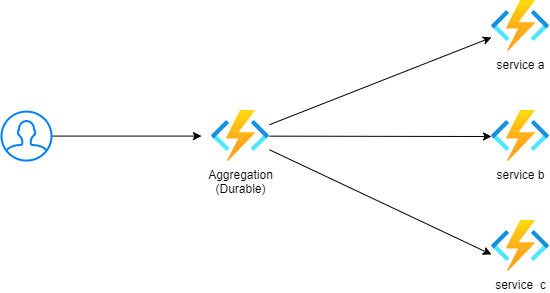

The diagram above was exported from draw.io. Its source (the exported page's mxGraphModel, read from the mxfile embedded in the PNG):
<mxGraphModel dx="606" dy="478" grid="0" gridSize="10" guides="1" tooltips="1" connect="1" arrows="1" fold="1" page="1" pageScale="1" pageWidth="850" pageHeight="1100" math="0" shadow="0">
  <root>
    <mxCell id="0" />
    <mxCell id="1" parent="0" />
    <mxCell id="2" value="service a" style="aspect=fixed;html=1;points=[];align=center;image;fontSize=12;image=img/lib/azure2/iot/Function_Apps.svg;" parent="1" vertex="1">
      <mxGeometry x="564" y="160" width="58" height="51.18" as="geometry" />
    </mxCell>
    <mxCell id="3" value="service b" style="aspect=fixed;html=1;points=[];align=center;image;fontSize=12;image=img/lib/azure2/iot/Function_Apps.svg;" parent="1" vertex="1">
      <mxGeometry x="564" y="270" width="58" height="51.18" as="geometry" />
    </mxCell>
    <mxCell id="4" value="service&amp;nbsp; c" style="aspect=fixed;html=1;points=[];align=center;image;fontSize=12;image=img/lib/azure2/iot/Function_Apps.svg;" parent="1" vertex="1">
      <mxGeometry x="564" y="380" width="58" height="51.18" as="geometry" />
    </mxCell>
    <mxCell id="8" style="edgeStyle=none;html=1;entryX=0;entryY=0.508;entryDx=0;entryDy=0;entryPerimeter=0;" parent="1" source="5" target="3" edge="1">
      <mxGeometry relative="1" as="geometry" />
    </mxCell>
    <mxCell id="9" style="edgeStyle=none;html=1;" parent="1" source="5" target="2" edge="1">
      <mxGeometry relative="1" as="geometry" />
    </mxCell>
    <mxCell id="10" style="edgeStyle=none;html=1;entryX=0;entryY=0.664;entryDx=0;entryDy=0;entryPerimeter=0;" parent="1" source="5" target="4" edge="1">
      <mxGeometry relative="1" as="geometry" />
    </mxCell>
    <mxCell id="5" value="Aggregation&lt;br&gt;(Durable)" style="aspect=fixed;html=1;points=[];align=center;image;fontSize=12;image=img/lib/azure2/iot/Function_Apps.svg;" parent="1" vertex="1">
      <mxGeometry x="284" y="270" width="58" height="51.18" as="geometry" />
    </mxCell>
    <mxCell id="7" style="edgeStyle=none;html=1;" parent="1" source="6" edge="1">
      <mxGeometry relative="1" as="geometry">
        <mxPoint x="274" y="295.5899999999999" as="targetPoint" />
      </mxGeometry>
    </mxCell>
    <mxCell id="6" value="" style="html=1;verticalLabelPosition=bottom;align=center;labelBackgroundColor=#ffffff;verticalAlign=top;strokeWidth=2;strokeColor=#0080F0;shadow=0;dashed=0;shape=mxgraph.ios7.icons.user;" parent="1" vertex="1">
      <mxGeometry x="74" y="271.09" width="50" height="49" as="geometry" />
    </mxCell>
  </root>
</mxGraphModel>